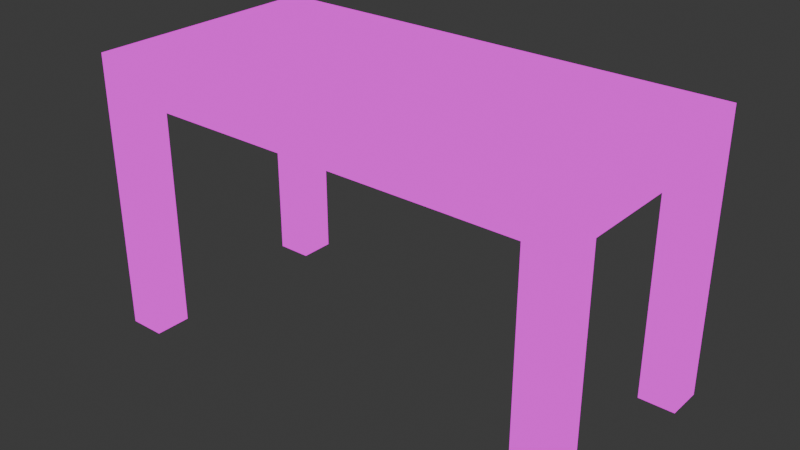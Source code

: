 # Source: MesaCracked.blend  (saved by Blender 4.2.66; exported with 4.5.12 LTS)
import bpy
from mathutils import Matrix  # noqa: F401  (used for matrix-valued properties, if any)

bpy.ops.wm.read_factory_settings(use_empty=True)
scene = bpy.context.scene
scene.name = 'Scene'

# ---- collections
col_collection = bpy.data.collections.new('Collection'); scene.collection.children.link(col_collection)

# ---- images (referenced by path relative to the original .blend; pixels are not part of the script)
import os
ASSET_DIR = os.environ.get("B2B_ASSET_DIR", "")  # directory of the original .blend (textures are referenced by path, not embedded)
HERE = os.path.dirname(os.path.abspath(__file__))  # packed textures are extracted next to this script under _unpacked/

def load_image(name, relpath, width, height, colorspace="sRGB"):
    """Load a texture the original file referenced (path relative to the .blend, or extracted next to this script)."""
    p = next((c for c in (os.path.join(HERE, relpath), os.path.join(ASSET_DIR, relpath)) if relpath and os.path.exists(c)), "")
    if p:
        img = bpy.data.images.load(p, check_existing=True)
        img.name = name
    else:  # same state as the original file: an image datablock whose file is absent (Cycles renders it pink)
        img = bpy.data.images.new(name, width, height)
        img.source = "FILE"
        img.filepath = "//" + (relpath or name)
    img.colorspace_settings.name = colorspace
    return img
img_pixeltexturegrid_32_png = load_image('PixelTextureGrid_32.png', 'seliga.png', 1024, 1024, 'sRGB')

# ---- materials (node trees are filled in below, after node groups)
mat_material_003 = bpy.data.materials.new('Material.003')
mat_material_003.alpha_threshold = 0.0
mat_material_003.use_transparent_shadow = False
mat_material_003.roughness = 0.5
mat_material_003.line_color = (0.0, 0.0, 0.0, 1.0)

# ---- material node trees
mat_material_003.use_nodes = True; mat_material_003.node_tree.nodes.clear()
_N = mat_material_003.node_tree.nodes; _L = mat_material_003.node_tree.links
n0 = _N.new('ShaderNodeOutputMaterial'); n0.name = 'Material Output'; n0.location = (300, 300)
n1 = _N.new('ShaderNodeEmission'); n1.name = 'Emission'; n1.location = (10, 300)
n2 = _N.new('ShaderNodeTexImage'); n2.name = 'Image Texture'; n2.location = (-280, 280)
n2.image = img_pixeltexturegrid_32_png
n2.interpolation = 'Closest'
_L.new(n1.outputs[0], n0.inputs[0])
_L.new(n2.outputs[0], n1.inputs[0])
n0.is_active_output = True

# ---- world
world_world = bpy.data.worlds.new('World'); scene.world = world_world
world_world.use_nodes = True; world_world.node_tree.nodes.clear()
_N = world_world.node_tree.nodes; _L = world_world.node_tree.links
n0 = _N.new('ShaderNodeOutputWorld'); n0.name = 'World Output'; n0.location = (300, 300)
n1 = _N.new('ShaderNodeBackground'); n1.name = 'Background'; n1.location = (10, 300)
n1.inputs[0].default_value = (0.05088, 0.05088, 0.05088, 1.0)
_L.new(n1.outputs[0], n0.inputs[0])
n0.is_active_output = True
world_world.color = (0.05088, 0.05088, 0.05088)
world_world.sun_shadow_jitter_overblur = 0.0

# ---- meshes
me_cube_cell_032 = bpy.data.meshes.new('Cube_cell.032')
me_cube_cell_032.from_pydata([(1.623, 0.5855, 3.178), (3.498, 0.5855, 5.053), (-1.268, 0.5855, 5.053), (-8.266, 0.5828, 3.178), (-8.281, 0.5855, 3.187), (2.106, -1.29, -3.454), (1.623, -1.202, -3.145), (1.623, 0.05787, 3.178), (3.498, 0.3321, 5.053), (3.498, -1.29, -3.083), (-8.272, 0.5855, 3.178), (1.623, 0.5855, -7.241), (3.498, -1.29, -4.919), (3.498, 0.5855, -9.216), (3.498, 0.3321, 5.053), (-1.268, 0.5855, 5.053), (-8.281, 0.5855, 3.187), (-8.266, 0.5828, 3.178), (1.623, 0.05787, 3.178), (1.623, -1.202, -3.145), (2.106, -1.29, -3.454), (3.498, -1.29, -3.083), (-8.272, 0.5855, 3.178), (3.498, -1.29, -4.919), (1.623, 0.5855, -7.241), (3.498, 0.5855, -9.216)], [], [(4, 22, 17), (20, 6, 24, 25, 23), (0, 11, 19, 7), (1, 13, 11, 0, 10, 16, 2), (15, 4, 17, 18, 6, 20, 21, 14), (12, 9, 5), (13, 1, 8, 9, 12), (3, 10, 0, 7), (1, 2, 8)])
_k = set([(2, 8), (2, 16), (3, 7), (3, 10), (4, 15), (4, 22), (5, 9), (5, 12), (6, 18), (6, 24), (7, 19), (8, 9), (10, 16), (11, 13), (11, 19), (12, 13), (14, 15), (14, 21), (17, 18), (17, 22), (20, 21), (20, 23), (23, 25), (24, 25)])
me_cube_cell_032.attributes.new('sharp_edge', 'BOOLEAN', 'EDGE').data.foreach_set('value', [ (min(e.vertices), max(e.vertices)) in _k for e in me_cube_cell_032.edges])
_uv = me_cube_cell_032.uv_layers.new(name='UVMap')
_uv.uv.foreach_set('vector', [0.02286, 0.02286, 0.02361, 0.02286, 0.02409, 0.02409, 0.8809, 0.8809, 0.841, 0.841, 0.8417, 0.02291, 0.9967, 0.02292, 0.996, 0.8809, 0.5312, 0.5, 0.5312, 0.08323, 0.4419, 0.2471, 0.5049, 0.5, 0.75, 0.25, 0.4375, 0.004256, 0.5312, 0.08323, 0.6875, 0.875, 0.6875, 0.4676, 0.687, 0.4672, 0.5938, 0.756, 0.1997, 0.1702, 0.02286, 0.0, 0.02409, 0.0, 0.841, 0.667, 0.841, 0.0, 0.8809, 0.0, 0.9959, 0.133, 0.9959, 0.9913, 0.5312, 0.1761, 0.5312, 0.2496, 0.4617, 0.2347, 0.4375, 0.004256, 0.75, 0.4062, 0.7627, 0.4062, 0.5312, 0.2496, 0.5312, 0.1761, 0.6874, 0.4678, 0.6875, 0.4676, 0.6875, 0.875, 0.6611, 0.875, 0.4375, 0.6562, 0.5938, 0.756, 0.4502, 0.6562])
me_cube_cell_032.materials.append(mat_material_003)
me_cube_cell_032.update()
me_cube_cell_033 = bpy.data.meshes.new('Cube_cell.033')
me_cube_cell_033.from_pydata([(-0.9375, -0.9375, -4.694), (-0.9375, 0.9375, -4.694), (0.9375, -0.9375, -4.694), (0.9375, 0.9375, -4.694), (0.9375, 0.9375, 3.655), (-0.9375, 0.9375, 4.989), (0.9375, -0.9375, 4.399), (-0.9375, -0.9375, 5.732), (0.9375, -0.9375, 4.399), (-0.9375, -0.9375, 5.732), (0.9375, 0.9375, 3.655), (-0.9375, 0.9375, 4.989)], [], [(8, 10, 11, 9), (1, 0, 7, 5), (3, 1, 5, 4), (6, 2, 3, 4), (7, 0, 2, 6), (1, 3, 2, 0)])
_k = set([(4, 5), (4, 6), (5, 7), (6, 7), (8, 9), (8, 10), (9, 11), (10, 11)])
me_cube_cell_033.attributes.new('sharp_edge', 'BOOLEAN', 'EDGE').data.foreach_set('value', [ (min(e.vertices), max(e.vertices)) in _k for e in me_cube_cell_033.edges])
_uv = me_cube_cell_033.uv_layers.new(name='UVMap')
_uv.uv.foreach_set('vector', [0.996, 0.9958, 0.8201, 0.816, 0.8472, 0.8374, 0.996, 0.7466, 0.4375, 0.0, 0.5312, 0.0, 0.5312, 0.417, 0.4375, 0.3873, 0.5312, 0.0, 0.4375, 0.0, 0.4375, 0.3873, 0.5312, 0.334, 0.4375, 0.3637, 0.4375, 0.0, 0.5312, 0.0, 0.5312, 0.334, 0.5312, 0.417, 0.5312, 0.0, 0.4375, 0.0, 0.4375, 0.3637, 0.75, 0.09375, 0.8438, 0.09375, 0.8438, 0.0, 0.75, 0.0])
me_cube_cell_033.materials.append(mat_material_003)
me_cube_cell_033.update()
me_cube_cell_027 = bpy.data.meshes.new('Cube_cell.027')
me_cube_cell_027.from_pydata([(-2.049, -6.058, 2.128), (-3.283, -6.208, 1.781), (-3.283, 2.542, 1.781), (-3.283, 4.417, -10.72), (-1.408, 2.542, 1.781), (-1.408, 4.417, -10.72), (-1.408, 4.417, 1.781), (-3.283, 4.417, 3.656), (-1.408, 2.542, 3.656), (-1.408, 2.542, 2.406), (7.839, 3.475, 3.656), (8.151, 4.417, 3.656), (8.373, 4.417, 2.903), (6.944, 2.542, 3.656), (6.026, 2.542, 1.781), (7.824, 4.417, 1.781), (6.332, 2.542, 2.406), (-3.283, -6.086, 3.656), (-1.408, -5.648, 3.656), (-3.283, -6.38, 1.932), (-0.763, -5.497, 3.657), (-1.911, -5.737, 1.781), (-1.408, -5.531, 2.406), (-1.408, -5.212, 1.781), (-3.139, -6.208, 1.781), (-3.283, 3.395, -10.72), (-3.283, 2.542, -9.614), (-3.283, -6.208, 1.71), (-1.408, 2.542, -8.682), (-1.408, 4.115, -10.72), (8.151, 4.417, 3.656), (8.373, 4.417, 2.903), (7.839, 3.475, 3.656), (6.944, 2.542, 3.656), (6.026, 2.542, 1.781), (7.824, 4.417, 1.781), (6.332, 2.542, 2.406), (-3.283, -6.086, 3.656), (-1.408, -5.648, 3.656), (-0.763, -5.497, 3.657), (-3.283, -6.38, 1.932), (-1.911, -5.737, 1.781), (-1.408, -5.212, 1.781), (-1.408, -5.531, 2.406), (-3.139, -6.208, 1.781), (-3.283, 2.542, -9.614), (-1.408, 2.542, -8.682), (-3.283, 3.395, -10.72), (-3.283, -6.208, 1.71), (-1.408, 4.115, -10.72)], [], [(31, 30, 32), (42, 43, 36, 34, 35, 31, 32, 33, 39, 0, 41), (40, 0, 39, 38, 37), (48, 44, 41, 0, 40), (1, 24, 27), (49, 46, 45, 47), (2, 1, 27, 19, 17, 7, 3, 25, 26), (28, 29, 5, 6, 4), (28, 4, 2, 26), (3, 5, 29, 25), (18, 8, 13, 10, 11, 7, 17), (7, 11, 12, 15, 6, 5, 3), (1, 2, 4, 23, 21, 24), (4, 6, 15, 14), (9, 16, 22), (23, 4, 9, 22), (16, 9, 4, 14), (20, 13, 8, 18)])
_k = set([(10, 11), (10, 13), (11, 12), (12, 15), (13, 20), (14, 15), (14, 16), (16, 22), (17, 18), (17, 19), (18, 20), (19, 27), (21, 23), (21, 24), (22, 23), (24, 27), (25, 26), (25, 29), (26, 28), (28, 29), (30, 31), (30, 32), (31, 35), (32, 33), (33, 39), (34, 35), (34, 36), (36, 43), (37, 38), (37, 40), (38, 39), (40, 48), (41, 42), (41, 44), (42, 43), (44, 48), (45, 46), (45, 47), (46, 49), (47, 49)])
me_cube_cell_027.attributes.new('sharp_edge', 'BOOLEAN', 'EDGE').data.foreach_set('value', [ (min(e.vertices), max(e.vertices)) in _k for e in me_cube_cell_027.edges])
_uv = me_cube_cell_027.uv_layers.new(name='UVMap')
_uv.uv.foreach_set('vector', [1.0, 0.9525, 0.1088, 0.06102, 1.0, 0.06029, 0.3234, 0.2572, 0.4134, 0.3845, 0.8064, 0.7552, 0.8064, 0.7035, 0.995, 0.9052, 0.9525, 0.9525, 0.06029, 0.06029, 0.1638, 0.05895, 0.9686, 0.9686, 0.0, 0.0, 0.03048, 0.0, 0.03873, 0.0, 1.0, 0.0, 1.0, 0.9686, 0.7656, 0.7371, 0.04812, 0.01925, 0.01788, 0.008552, 0.9143, 0.01433, 0.03048, 0.03048, 0.0, 0.0, 0.9613, 0.0, 0.5312, 0.5, 0.5241, 0.5, 0.5312, 0.4971, 0.6661, 0.03264, 0.8755, 0.3312, 0.9101, 0.00862, 0.9971, 0.008626, 1.0, 0.4375, 0.5312, 0.5, 0.5312, 0.4971, 0.8352, 0.32, 0.9062, 0.006112, 0.75, 0.4062, 0.4375, 0.0, 0.4886, 0.0, 0.5312, 0.04419, 0.4375, 0.08146, 0.5162, 0.0, 0.5312, 0.0, 0.5312, 0.5, 0.4375, 0.5, 0.4375, 0.08146, 0.4375, 0.5, 0.5312, 0.5, 0.5312, 0.04419, 0.75, 0.09375, 0.8438, 0.09375, 0.8438, 0.07867, 0.75, 0.04268, 1.0, 0.02802, 0.6875, 0.0, 0.6875, 0.3439, 0.6408, 0.3808, 0.5938, 0.3936, 0.4375, 0.6562, 0.9062, 0.006112, 0.75, 0.25, 0.5938, 0.3936, 0.6314, 0.4027, 0.6875, 0.3801, 0.5312, 0.5, 0.5312, 0.0, 0.4375, 0.0, 1.0, 0.4375, 1.0, 0.0, 0.9062, 0.0, 0.9062, 0.3877, 0.9314, 0.4139, 0.9928, 0.4375, 0.5938, 0.0, 0.6875, 0.0, 0.6875, 0.3801, 0.5938, 0.3061, 0.375, 0.8438, 0.375, 0.5364, 0.05786, 0.8438, 0.9688, 0.04982, 0.9688, 0.4375, 1.0, 0.4375, 1.0, 0.03387, 0.6562, 0.3187, 0.6562, 0.0, 0.6875, 0.0, 0.6875, 0.3061, 0.0592, 0.8181, 0.375, 0.5121, 0.375, 0.8438, 0.05327, 0.8438])
me_cube_cell_027.materials.append(mat_material_003)
me_cube_cell_027.update()
me_cube_cell_028 = bpy.data.meshes.new('Cube_cell.028')
me_cube_cell_028.from_pydata([(3.013, -7.405, 0.8687), (3.013, -5.53, 0.8687), (4.888, -5.53, 0.8687), (3.013, -5.53, 2.744), (4.888, -7.405, 2.744), (3.013, 3.22, 0.8687), (4.888, 3.22, 0.8687), (3.013, 3.22, 2.744), (3.013, -5.53, 1.494), (3.013, 3.22, 1.494), (0.08576, 5.095, 2.744), (3.013, 4.565, 0.8687), (4.888, 4.839, 2.744), (4.888, 3.22, -5.378), (4.264, 3.22, -5.545), (-6.873, 5.09, 0.8687), (-6.9, 5.095, 0.8859), (3.483, 3.22, -5.753), (3.013, 3.304, -5.452), (-2.536, -7.405, 2.744), (-0.9459, -5.53, 0.8687), (0.1006, -7.405, 0.8687), (3.013, -7.405, -1.202), (3.013, -5.53, -1.946), (4.888, -5.53, -3.28), (4.888, -7.405, -2.535), (-8.118, 5.095, 1.751), (-5.83, 3.22, 0.8687), (-6.709, 3.22, 1.494), (-6.752, 4.871, 0.8687), (-1.825, -5.53, 1.494), (3.333, 3.22, -5.646), (3.013, 3.22, -5.419), (3.013, 3.272, -5.44), (-8.987, 4.154, 2.744), (-8.467, 3.22, 2.745), (-3.583, -5.53, 2.744), (-8.454, 5.095, 1.991), (-8.676, 5.095, 2.744), (4.888, 3.22, -5.378), (4.888, 4.839, 2.744), (4.264, 3.22, -5.545), (0.08576, 5.095, 2.744), (-6.9, 5.095, 0.8859), (3.013, 4.565, 0.8687), (-6.873, 5.09, 0.8687), (3.013, 3.304, -5.452), (3.483, 3.22, -5.753), (-0.9459, -5.53, 0.8687), (0.1006, -7.405, 0.8687), (-2.536, -7.405, 2.744), (3.013, -7.405, -1.202), (3.013, -5.53, -1.946), (4.888, -5.53, -3.28), (4.888, -7.405, -2.535), (-5.83, 3.22, 0.8687), (-6.709, 3.22, 1.494), (-1.825, -5.53, 1.494), (-8.987, 4.154, 2.744), (-8.467, 3.22, 2.745), (-3.583, -5.53, 2.744), (-6.752, 4.871, 0.8687), (3.333, 3.22, -5.646), (3.013, 3.22, -5.419), (3.013, 3.272, -5.44), (-8.118, 5.095, 1.751), (-8.454, 5.095, 1.991), (-8.676, 5.095, 2.744)], [], [(56, 57, 48, 49, 50, 60, 35, 58, 66, 65, 61, 55), (52, 53, 54, 51), (62, 63, 64), (18, 17, 62, 64), (65, 43, 45, 61), (66, 58, 67), (1, 23, 22, 0), (2, 24, 23, 1), (19, 4, 40, 42, 38, 34, 59, 7, 3, 36), (5, 11, 46, 33, 32), (2, 6, 39, 40, 4, 25, 24), (31, 47, 41, 39, 6, 5, 32), (25, 4, 19, 21, 0, 22), (42, 16, 26, 37, 38), (43, 10, 12, 13, 14, 17, 18, 44, 45), (20, 1, 0, 21), (11, 5, 27, 29, 15), (5, 6, 2, 1), (30, 8, 1, 20), (28, 9, 8, 30), (5, 1, 8, 9), (27, 5, 9, 28), (36, 3, 7, 59)])
_k = set([(10, 12), (10, 43), (11, 15), (11, 46), (12, 13), (13, 14), (14, 17), (15, 29), (16, 26), (16, 42), (17, 62), (18, 44), (18, 64), (19, 21), (19, 36), (20, 21), (20, 30), (22, 23), (22, 25), (23, 24), (24, 25), (26, 37), (27, 28), (27, 29), (28, 30), (31, 32), (31, 47), (32, 33), (33, 46), (34, 38), (34, 59), (35, 58), (35, 60), (36, 59), (37, 38), (39, 40), (39, 41), (40, 42), (41, 47), (43, 65), (44, 45), (45, 61), (48, 49), (48, 57), (49, 50), (50, 60), (51, 52), (51, 54), (52, 53), (53, 54), (55, 56), (55, 61), (56, 57), (58, 67), (62, 63), (63, 64), (65, 66), (66, 67)])
me_cube_cell_028.attributes.new('sharp_edge', 'BOOLEAN', 'EDGE').data.foreach_set('value', [ (min(e.vertices), max(e.vertices)) in _k for e in me_cube_cell_028.edges])
_uv = me_cube_cell_028.uv_layers.new(name='UVMap')
_uv.uv.foreach_set('vector', [0.8588, 0.06669, 0.1759, 0.1335, 0.9674, 0.1849, 0.6482, 0.004766, 0.9989, 0.004771, 0.1613, 0.05924, 0.9191, 0.06077, 1.0, 0.0608, 1.0, 0.9522, 1.0, 0.02306, 1.0, 0.1253, 0.8711, 0.1379, 0.4409, 0.1848, 0.1915, 0.1848, 0.01145, 0.004759, 0.2608, 0.004762, 1.0, 0.8799, 0.9955, 0.854, 1.0, 0.856, 1.0, 0.8411, 1.0, 0.8799, 0.8799, 0.8799, 0.856, 0.856, 0.02306, 0.02306, 1.0, 0.02288, 1.0, 0.02511, 0.1253, 0.1253, 0.9522, 0.9522, 0.0608, 0.0608, 0.9522, 0.06001, 0.4375, 0.5, 0.4375, 0.3874, 0.5312, 0.4172, 0.5312, 0.5, 0.5312, 0.5, 0.5312, 0.3341, 0.4375, 0.3874, 0.4375, 0.5, 0.5938, 0.2285, 0.4375, 0.6562, 0.4503, 0.6562, 0.5938, 0.7545, 0.5938, 0.3937, 0.6408, 0.3809, 0.6875, 0.4023, 1.0, 0.0, 0.6875, 0.0, 0.6875, 0.2716, 0.4375, 0.5, 0.5048, 0.5, 0.4417, 0.2472, 0.4401, 0.2477, 0.4375, 0.2485, 1.0, 0.0, 0.5312, 0.5, 0.5312, 0.2501, 0.7628, 0.4062, 0.75, 0.4062, 0.4375, 0.3638, 0.5312, 0.3341, 0.4535, 0.2394, 0.461, 0.2351, 0.5, 0.2435, 0.5312, 0.2501, 0.5312, 0.5, 0.4375, 0.5, 0.4375, 0.2485, 0.4375, 0.3638, 0.75, 0.25, 0.5938, 0.2285, 0.6875, 0.1199, 0.5312, 0.5, 0.5312, 0.4172, 0.5938, 0.7545, 0.6866, 0.4668, 0.6434, 0.4167, 0.6314, 0.4028, 0.5938, 0.3937, 0.9771, 0.0, 0.8705, 0.865, 0.01435, 0.008913, 0.8712, 0.008849, 0.1201, 0.1201, 0.1201, 0.0, 0.1589, 0.0, 0.5464, 0.3432, 0.9749, 0.0, 0.5938, 0.6865, 0.5938, 0.8438, 0.6875, 0.8438, 0.6875, 0.7281, 0.661, 0.875, 0.5938, 0.875, 0.5938, 0.5109, 0.6763, 0.4729, 0.6873, 0.4679, 0.9062, 0.4375, 1.0, 0.4375, 1.0, 0.0, 0.9062, 0.0, 0.6562, 0.6758, 0.6562, 0.875, 0.6875, 0.875, 0.6875, 0.712, 0.375, 0.386, 0.375, 0.0, 0.03125, 0.0, 0.03125, 0.1921, 1.0, 0.4375, 1.0, 0.0, 0.9688, 0.0, 0.9688, 0.4375, 0.6875, 0.5109, 0.6875, 0.875, 0.6562, 0.875, 0.6562, 0.4747, 0.03125, 0.262, 0.03125, 0.0, 0.375, 0.0, 0.375, 0.4558])
me_cube_cell_028.materials.append(mat_material_003)
me_cube_cell_028.update()
me_cube_cell_029 = bpy.data.meshes.new('Cube_cell.029')
me_cube_cell_029.from_pydata([(0.2824, 0.8391, 3.559), (-0.9511, -1.185, -9.286), (-0.9511, 0.6899, -9.286), (0.9239, -1.185, -9.286), (0.9239, 0.6899, -9.286), (0.9239, -1.185, 2.841), (-0.9511, 0.4566, 3.346), (-0.9511, 0.5165, 3.363), (0.8335, -1.185, 3.015), (0.7938, -1.185, 3.011), (-0.9511, -1.185, 2.866), (0.4819, 0.6899, 3.214), (0.4199, 1.159, 3.214), (0.9239, 0.6899, 2.365), (-0.9511, 0.6899, 3.139), (-0.8002, 0.6899, 3.214), (-0.9511, 0.4566, 3.346), (-0.9511, 0.5165, 3.363), (0.8335, -1.185, 3.015), (0.7938, -1.185, 3.011), (-0.9511, -1.185, 2.866), (0.4819, 0.6899, 3.214), (0.4199, 1.159, 3.214), (0.9239, -1.185, 2.841), (0.9239, 0.6899, 2.365), (-0.9511, 0.6899, 3.139), (-0.8002, 0.6899, 3.214)], [], [(0, 17, 16, 19, 18), (19, 16, 20), (22, 0, 18, 23, 24, 21), (22, 26, 25, 17, 0), (11, 13, 4, 2, 14, 15), (5, 3, 4, 13), (8, 9, 10, 1, 3, 5), (2, 4, 3, 1), (12, 11, 15), (6, 7, 14, 2, 1, 10)])
_k = set([(5, 8), (5, 13), (6, 7), (6, 10), (7, 14), (8, 9), (9, 10), (11, 12), (11, 13), (12, 15), (14, 15), (16, 17), (16, 20), (17, 25), (18, 19), (18, 23), (19, 20), (21, 22), (21, 24), (22, 26), (23, 24), (25, 26)])
me_cube_cell_029.attributes.new('sharp_edge', 'BOOLEAN', 'EDGE').data.foreach_set('value', [ (min(e.vertices), max(e.vertices)) in _k for e in me_cube_cell_029.edges])
_uv = me_cube_cell_029.uv_layers.new(name='UVMap')
_uv.uv.foreach_set('vector', [0.0, 0.0, 0.9612, 0.0, 1.0, 0.02692, 1.0, 0.9711, 0.9758, 0.9758, 0.9711, 0.9711, 0.02692, 0.02692, 0.9714, 0.0271, 0.9696, 0.0, 1.0, 0.0, 1.0, 0.9758, 0.996, 0.008978, 0.9188, 0.4841, 0.9785, 0.1809, 0.03035, 0.0, 0.17, 0.01366, 0.05646, 0.01769, 0.03876, 0.0, 0.0, 0.0, 0.4596, 0.5, 0.4375, 0.4661, 0.4375, 0.0, 0.5312, 0.0, 0.5312, 0.497, 0.5237, 0.5, 0.5312, 0.4851, 0.5312, 0.0, 0.4375, 0.0, 0.4375, 0.4661, 0.5267, 0.492, 0.5247, 0.4919, 0.4375, 0.4861, 0.4375, 0.0, 0.5312, 0.0, 0.5312, 0.4851, 0.75, 0.09375, 0.8438, 0.09375, 0.8438, 0.0, 0.75, 0.0, 0.9314, 0.4141, 0.9283, 0.4375, 0.9925, 0.4375, 0.8321, 0.3191, 0.8351, 0.32, 0.5312, 0.497, 0.5312, 0.0, 0.4375, 0.0, 0.4375, 0.4861])
me_cube_cell_029.materials.append(mat_material_003)
me_cube_cell_029.update()
me_cube_cell_030 = bpy.data.meshes.new('Cube_cell.030')
me_cube_cell_030.from_pydata([(-0.3665, 0.8272, -0.5913), (0.2751, -1.196, -0.9391), (-1.6, -1.196, 0.9359), (0.2751, 0.6794, 0.9359), (0.2751, -1.196, -1.05), (0.391, -1.196, -0.9391), (0.2751, -0.9862, -0.9391), (0.944, 1.345, 0.9371), (2.349, -1.196, 0.9359), (1.313, 0.6794, 0.9371), (0.9199, 1.389, 0.9371), (0.1849, -1.196, -1.136), (-1.6, 0.506, -0.7875), (-1.6, 0.5105, -0.7612), (0.8889, 1.382, 0.9371), (-1.6, 0.799, 0.9359), (0.2751, 1.238, 0.9359), (-1.6, -1.196, -1.285), (0.2751, -1.196, -1.05), (0.2751, -0.9862, -0.9391), (2.349, -1.196, 0.9359), (1.313, 0.6794, 0.9371), (0.944, 1.345, 0.9371), (0.391, -1.196, -0.9391), (0.9199, 1.389, 0.9371), (0.1849, -1.196, -1.136), (0.8889, 1.382, 0.9371), (-1.6, 0.506, -0.7875), (-1.6, 0.5105, -0.7612), (-1.6, 0.799, 0.9359), (0.2751, 1.238, 0.9359), (-1.6, -1.196, -1.285)], [], [(26, 24, 0, 27, 28), (26, 28, 29, 30), (0, 24, 22, 21, 20, 23, 19, 18, 25), (1, 4, 6), (2, 15, 13, 12, 31), (8, 2, 31, 11, 4, 1, 5), (15, 2, 8, 9, 3, 16), (5, 1, 6), (16, 3, 9, 7, 10, 14), (27, 0, 25, 17)])
_k = set([(4, 6), (4, 11), (5, 6), (5, 8), (7, 9), (7, 10), (8, 9), (10, 14), (11, 31), (12, 13), (12, 31), (13, 15), (14, 16), (15, 16), (17, 25), (17, 27), (18, 19), (18, 25), (19, 23), (20, 21), (20, 23), (21, 22), (22, 24), (24, 26), (26, 30), (27, 28), (28, 29), (29, 30)])
me_cube_cell_030.attributes.new('sharp_edge', 'BOOLEAN', 'EDGE').data.foreach_set('value', [ (min(e.vertices), max(e.vertices)) in _k for e in me_cube_cell_030.edges])
_uv = me_cube_cell_030.uv_layers.new(name='UVMap')
_uv.uv.foreach_set('vector', [1.0, 0.9721, 0.9685, 0.9685, 0.0, 0.0, 0.9609, 0.0, 1.0, 0.01921, 0.9721, 0.9721, 0.01921, 0.01921, 0.9713, 0.01925, 0.972, 0.7371, 1.0, 0.0, 1.0, 0.9685, 1.0, 0.9767, 0.7495, 0.7256, 0.04283, 0.01884, 0.9201, 0.0187, 0.999, 0.09762, 0.972, 0.01869, 0.02392, 0.0, 0.5312, 0.5, 0.5312, 0.4956, 0.5208, 0.5, 0.75, 0.4062, 0.9062, 0.005978, 0.8353, 0.3214, 0.8351, 0.3201, 0.4375, 0.4862, 0.5938, 0.7896, 0.75, 0.25, 0.4375, 0.4862, 0.5267, 0.4921, 0.5312, 0.4956, 0.6875, 0.875, 0.6875, 0.8702, 0.9062, 0.005978, 0.4375, 0.6562, 0.5938, 0.7896, 0.6875, 0.8323, 1.0, 0.0, 1.0, 0.02792, 0.6875, 0.0046, 0.6875, 0.0, 0.677, 0.0, 0.0532, 0.8438, 0.03125, 0.8438, 0.03125, 0.8026, 0.05742, 0.8172, 0.05912, 0.8181, 0.05884, 0.8194, 1.0, 0.03909, 1.0, 0.0, 1.0, 0.9761, 0.03456, 0.01048])
me_cube_cell_030.materials.append(mat_material_003)
me_cube_cell_030.update()
me_cube_cell_031 = bpy.data.meshes.new('Cube_cell.031')
me_cube_cell_031.from_pydata([(-0.7971, -0.7585, -2.484), (-0.7971, 1.116, -2.484), (-0.7971, -0.7585, 3.727), (1.078, -0.7585, -2.484), (1.078, -0.7585, 1.913), (1.078, 1.116, -2.484), (1.078, 1.116, -2.382), (-0.7971, 1.116, -0.4076), (-0.7971, -0.6734, 3.693), (-0.3261, -0.7585, 3.392), (-0.7971, 1.116, -0.4076), (1.078, 1.116, -2.382), (1.078, -0.7585, 1.913), (-0.7971, -0.6734, 3.693), (-0.7971, -0.7585, 3.727), (-0.3261, -0.7585, 3.392)], [], [(1, 5, 3, 0), (10, 1, 0, 14, 13), (14, 0, 3, 12, 9), (12, 3, 5, 11), (5, 1, 10, 11), (7, 8, 15, 4, 6), (8, 2, 15)])
_k = set([(2, 8), (2, 15), (4, 6), (4, 15), (6, 7), (7, 8), (9, 12), (9, 14), (10, 11), (10, 13), (11, 12), (13, 14)])
me_cube_cell_031.attributes.new('sharp_edge', 'BOOLEAN', 'EDGE').data.foreach_set('value', [ (min(e.vertices), max(e.vertices)) in _k for e in me_cube_cell_031.edges])
_uv = me_cube_cell_031.uv_layers.new(name='UVMap')
_uv.uv.foreach_set('vector', [0.75, 0.09375, 0.8438, 0.09375, 0.8438, 0.0, 0.75, 0.0, 0.5312, 0.08304, 0.5312, 0.0, 0.4375, 0.0, 0.4375, 0.2484, 0.4418, 0.2471, 0.4375, 0.2484, 0.4375, 0.0, 0.5312, 0.0, 0.5312, 0.1759, 0.4611, 0.235, 0.5312, 0.1759, 0.5312, 0.0, 0.4375, 0.0, 0.4375, 0.004057, 0.4375, 0.0, 0.5312, 0.0, 0.5312, 0.08304, 0.4375, 0.004057, 0.8411, 0.8208, 0.8411, 0.0, 0.88, 0.0, 0.9959, 0.1163, 0.9959, 0.9761, 0.1589, 0.0, 0.167, 0.008169, 0.12, 0.0])
me_cube_cell_031.materials.append(mat_material_003)
me_cube_cell_031.update()
me_cube_cell_034 = bpy.data.meshes.new('Cube_cell.034')
me_cube_cell_034.from_pydata([(-6.643, -2.894, -0.1606), (-6.093, -4.918, -0.7062), (-5.357, -2.333, 1.369), (-6.505, -2.574, -0.5073), (-6.443, -3.043, -0.5073), (-6.004, -2.05, -0.5073), (-6.004, -2.369, 0.1177), (-6.004, -3.043, -0.5073), (-6.004, -3.043, -1.351), (-6.004, -4.704, -0.5073), (11.28, -3.043, -0.5073), (-6.004, -3.043, 0.1177), (10.4, -3.043, 0.1177), (5.521, 5.707, 0.1177), (6.401, 5.707, -0.5073), (1.739, 5.707, 0.1177), (1.434, 5.707, -0.5073), (3.231, 7.582, -0.5073), (3.779, 7.582, 0.6121), (5.348, 7.582, -0.5073), (5.335, 7.582, -0.4933), (5.357, 7.578, -0.5073), (3.243, 6.637, 1.368), (2.351, 5.707, 1.369), (3.762, 5.707, 1.368), (8.644, -3.043, 1.369), (9.692, -4.918, 1.368), (-4.964, -3.043, 1.368), (-3.927, -4.918, 1.368), (-5.885, -4.918, -0.5073), (12.33, -4.918, -0.5073), (-6.004, -4.918, -0.6209), (-6.004, -4.918, -0.8773), (-6.004, -3.084, -1.341), (-6.443, -3.043, -0.5073), (-6.505, -2.574, -0.5073), (-6.004, -2.05, -0.5073), (-6.004, -2.369, 0.1177), (10.4, -3.043, 0.1177), (11.28, -3.043, -0.5073), (5.521, 5.707, 0.1177), (6.401, 5.707, -0.5073), (1.739, 5.707, 0.1177), (1.434, 5.707, -0.5073), (3.231, 7.582, -0.5073), (3.779, 7.582, 0.6121), (5.335, 7.582, -0.4933), (5.348, 7.582, -0.5073), (5.357, 7.578, -0.5073), (2.351, 5.707, 1.369), (3.243, 6.637, 1.368), (3.762, 5.707, 1.368), (8.644, -3.043, 1.369), (9.692, -4.918, 1.368), (-4.964, -3.043, 1.368), (-3.927, -4.918, 1.368), (-5.357, -2.333, 1.369), (-5.885, -4.918, -0.5073), (-6.004, -4.704, -0.5073), (12.33, -4.918, -0.5073), (-6.004, -4.918, -0.6209), (-6.093, -4.918, -0.7062), (-6.004, -4.918, -0.8773), (-6.004, -3.084, -1.341), (-6.004, -3.043, -1.351)], [], [(0, 35, 34, 8, 63, 32, 61), (55, 27, 56, 0, 61, 60, 9, 57), (43, 15, 37, 36, 35, 0, 56, 49, 50, 45, 44), (7, 4, 3, 5), (11, 7, 5, 6), (4, 7, 64), (31, 62, 33, 64, 7, 58), (7, 39, 59, 29, 58), (39, 7, 11, 38), (38, 11, 6, 42, 40), (20, 45, 50, 51, 52, 53, 30, 10, 12, 13, 41, 21), (42, 16, 14, 40), (17, 47, 48, 14, 16), (46, 47, 17, 18), (20, 21, 19), (24, 22, 23), (2, 54, 25, 24, 23), (54, 28, 26, 25), (26, 28, 29, 59), (62, 31, 1)])
_k = set([(1, 31), (1, 62), (2, 23), (2, 54), (3, 4), (3, 5), (4, 64), (5, 6), (6, 42), (8, 34), (8, 63), (9, 57), (9, 60), (10, 12), (10, 30), (12, 13), (13, 41), (14, 40), (14, 48), (15, 37), (15, 43), (16, 17), (16, 42), (17, 18), (18, 46), (19, 20), (19, 21), (20, 45), (21, 41), (22, 23), (22, 24), (24, 25), (25, 26), (26, 59), (27, 55), (27, 56), (28, 29), (28, 54), (29, 58), (30, 53), (31, 58), (32, 61), (32, 63), (33, 62), (33, 64), (34, 35), (35, 36), (36, 37), (38, 39), (38, 40), (39, 59), (43, 44), (44, 45), (46, 47), (47, 48), (49, 50), (49, 56), (50, 51), (51, 52), (52, 53), (55, 57), (60, 61)])
me_cube_cell_034.attributes.new('sharp_edge', 'BOOLEAN', 'EDGE').data.foreach_set('value', [ (min(e.vertices), max(e.vertices)) in _k for e in me_cube_cell_034.edges])
_uv = me_cube_cell_034.uv_layers.new(name='UVMap')
_uv.uv.foreach_set('vector', [1.0, 1.0, 0.9695, 0.9695, 0.9531, 0.02485, 0.09234, 0.08895, 1.0, 0.09153, 0.03813, 0.01387, 0.02426, 0.0, 0.9758, 0.9698, 0.2992, 0.2677, 0.03135, 0.0, 0.0, 0.0, 0.9757, 0.0, 0.9757, 0.03989, 0.8724, 0.066, 0.9757, 0.09302, 0.261, 0.1828, 0.2093, 0.1828, 0.8429, 0.8016, 0.9533, 0.9198, 1.0, 0.9695, 1.0, 1.0, 0.03135, 0.03135, 0.1646, 0.1047, 0.05991, 0.0, 0.9531, 0.0, 0.09363, 0.004716, 0.9062, 0.4375, 0.9282, 0.4375, 0.9313, 0.414, 0.9062, 0.3879, 1.0, 0.0, 0.9688, 0.0, 0.9688, 0.04964, 1.0, 0.0337, 0.4595, 0.5, 0.4375, 0.5, 0.4375, 0.4662, 0.5312, 0.4955, 0.5312, 0.4852, 0.4396, 0.4666, 0.4375, 0.4662, 0.4375, 0.5, 0.5205, 0.5, 0.5938, 0.0, 0.5938, 0.6864, 0.6875, 0.7279, 0.6875, 0.004712, 0.6768, 0.0, 0.6875, 0.7118, 0.6875, 0.0, 0.6562, 0.0, 0.6562, 0.6756, 0.03125, 0.1923, 0.03125, 0.8438, 0.05773, 0.8438, 0.375, 0.5363, 0.375, 0.3861, 0.977, 0.0, 0.9531, 0.9531, 0.05991, 0.05991, 0.9714, 0.07775, 0.9706, 0.8359, 0.996, 0.008249, 0.996, 0.3588, 0.8472, 0.3106, 0.8472, 0.1937, 0.2496, 0.1439, 0.1528, 0.08547, 0.9752, 0.0, 0.6562, 0.3188, 0.6875, 0.3062, 0.6875, 0.5108, 0.6562, 0.4746, 0.6875, 0.3803, 0.6875, 0.4674, 0.6873, 0.4678, 0.5938, 0.5108, 0.5938, 0.3062, 0.6868, 0.4669, 0.6875, 0.4674, 0.6875, 0.3803, 0.6315, 0.4028, 0.023, 0.0, 0.02481, 0.0, 0.0241, 0.001099, 0.6875, 0.4021, 0.641, 0.3807, 0.6875, 0.344, 0.05917, 0.8181, 0.03125, 0.8024, 0.03125, 0.2622, 0.375, 0.456, 0.375, 0.512, 0.6875, 0.8322, 0.5938, 0.7895, 0.5938, 0.2287, 0.6875, 0.2718, 0.5938, 0.2287, 0.5938, 0.7895, 0.6875, 0.8701, 0.6875, 0.1201, 0.5312, 0.4852, 0.5312, 0.4955, 0.5268, 0.492])
me_cube_cell_034.materials.append(mat_material_003)
me_cube_cell_034.update()
me_cube_cell_035 = bpy.data.meshes.new('Cube_cell.035')
me_cube_cell_035.from_pydata([(-0.9549, -0.5686, -0.4489), (-0.9549, 0.2834, -0.4489), (-0.9549, -0.5686, 0.6536), (0.9201, -0.5686, -0.4489), (0.9201, -0.5686, 1.585), (0.9201, 1.002, -0.4489), (0.9201, 0.6516, 0.005933), (-0.8158, 0.3368, -0.4489), (0.9201, 0.6516, 0.005933), (0.9201, 1.002, -0.4489), (-0.8158, 0.3368, -0.4489), (-0.9549, 0.2834, -0.4489), (0.9201, -0.5686, 1.585), (-0.9549, -0.5686, 0.6536)], [], [(3, 0, 11, 10, 9), (13, 11, 0), (13, 0, 3, 12), (12, 3, 9, 8), (5, 7, 6), (6, 7, 1, 2, 4)])
_k = set([(1, 2), (1, 7), (2, 4), (4, 6), (5, 6), (5, 7), (8, 9), (8, 12), (9, 10), (10, 11), (11, 13), (12, 13)])
me_cube_cell_035.attributes.new('sharp_edge', 'BOOLEAN', 'EDGE').data.foreach_set('value', [ (min(e.vertices), max(e.vertices)) in _k for e in me_cube_cell_035.edges])
_uv = me_cube_cell_035.uv_layers.new(name='UVMap')
_uv.uv.foreach_set('vector', [0.8438, 0.0, 0.75, 0.0, 0.75, 0.0426, 0.757, 0.04527, 0.8438, 0.07855, 0.5312, 0.0441, 0.4886, 0.0, 0.5312, 0.0, 0.5312, 0.0441, 0.5312, 0.0, 0.4375, 0.0, 0.4375, 0.08135, 0.4375, 0.08135, 0.4375, 0.0, 0.5161, 0.0, 0.4985, 0.01819, 0.6642, 0.6313, 0.03257, 0.0, 0.3311, 0.0, 1.0, 0.6689, 1.0, 0.9674, 0.9971, 0.9891, 0.949, 0.9098, 0.8743, 0.5709])
me_cube_cell_035.materials.append(mat_material_003)
me_cube_cell_035.update()

# ---- objects
ob_cube_cell = bpy.data.objects.new('Cube_cell', me_cube_cell_032)
ob_cube_cell_001 = bpy.data.objects.new('Cube_cell.001', me_cube_cell_033)
ob_cube_cell_002 = bpy.data.objects.new('Cube_cell.002', me_cube_cell_027)
ob_cube_cell_003 = bpy.data.objects.new('Cube_cell.003', me_cube_cell_028)
ob_cube_cell_004 = bpy.data.objects.new('Cube_cell.004', me_cube_cell_029)
ob_cube_cell_005 = bpy.data.objects.new('Cube_cell.005', me_cube_cell_030)
ob_cube_cell_006 = bpy.data.objects.new('Cube_cell.006', me_cube_cell_031)
ob_cube_cell_007 = bpy.data.objects.new('Cube_cell.007', me_cube_cell_034)
ob_cube_cell_008 = bpy.data.objects.new('Cube_cell.008', me_cube_cell_035)

# ---- transforms, parenting, visibility, modifiers, constraints
ob_cube_cell.location = (9.002, 5.665, 9.322)
ob_cube_cell_001.location = (11.56, -5.312, 4.694)
ob_cube_cell_002.location = (-9.217, 1.833, 10.72)
ob_cube_cell_003.location = (7.612, 1.155, 11.63)
ob_cube_cell_004.location = (-11.55, -5.065, 9.286)
ob_cube_cell_005.location = (-10.9, -5.054, 13.44)
ob_cube_cell_006.location = (11.42, 5.134, 2.484)
ob_cube_cell_007.location = (-4.621, -1.332, 13.01)
ob_cube_cell_008.location = (-11.55, 4.944, 0.4489)

# ---- collection membership
col_collection.objects.link(ob_cube_cell)
col_collection.objects.link(ob_cube_cell_001)
col_collection.objects.link(ob_cube_cell_002)
col_collection.objects.link(ob_cube_cell_003)
col_collection.objects.link(ob_cube_cell_004)
col_collection.objects.link(ob_cube_cell_005)
col_collection.objects.link(ob_cube_cell_006)
col_collection.objects.link(ob_cube_cell_007)
col_collection.objects.link(ob_cube_cell_008)

# ---- scene / render settings (as saved in the file)
scene.frame_start = 1; scene.frame_end = 250; scene.frame_set(0)
scene.render.engine = 'BLENDER_EEVEE_NEXT'
bpy.context.view_layer.update()

# ---- added for rendering (the .blend has no active camera): camera
cam_auto = bpy.data.cameras.new('AutoCamera')
cam_auto.lens = 50.0
cam_auto.sensor_width = 36.0
cam_auto.clip_end = 1000.0
ob_auto_camera = bpy.data.objects.new('AutoCamera', cam_auto)
scene.collection.objects.link(ob_auto_camera)
ob_auto_camera.location = (29.0809, -34.8971, 30.4528)
ob_auto_camera.rotation_euler = (1.09748, -7.21219e-08, 0.694738)
scene.camera = ob_auto_camera
bpy.context.view_layer.update()
